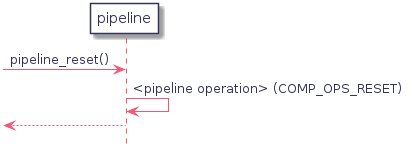

The diagram above was rendered by PlantUML. Its source (embedded in the PNG):
@startuml
hidefootbox
skinparam componentStyle uml2

skinparam defaultFontColor	#33335b

skinparam rectangle {
	color		#d6d6de
	backgroundColor	#ffffff
}

skinparam component {
	backgroundColor	#ffffff
	borderColor	#33335b
	arrowColor	#f05772
}

skinparam interface {
	backgroundColor	#ffffff
	borderColor	#f05772
}

skinparam class {
	backgroundColor	#ffffff
	borderColor	#33335b
	arrowColor	#f05772
}
skinparam stereotypeCBackgroundColor	#6fccdd

skinparam sequence {
	arrowColor		#4a4a86
	lifeLineBorderColor	#f05772
	groupBorderColor	#a1a1ca
	boxBorderColor		#a1a1ca
	dividerBorderColor	#d6d6de
	dividerBorderThickness	1
}
skinparam participant {
	borderColor		#33335b
	backgroundColor		#ffffff
}
skinparam actor {
	borderColor		#33335b
	backgroundColor		#ffffff
}

skinparam state {
	borderColor		#33335b
	backgroundColor		#ffffff
}

skinparam node {
	backgroundColor		#ffffff
}

skinparam note {
	backgroundColor 	#f6ed80
	borderColor		#d6d6de
}

skinparam activity {
	borderColor		#33335b
	backgroundColor		#ffffff
}

skinparam activityDiamond {
	borderColor		#33335b
	backgroundColor		#ffffff
}

skinparam arrowColor	#f05772
skinparam maxMessageSize 400
skinparam BoxPadding 4
participant "pipeline" as ppl

-> ppl : pipeline_reset()
   ppl -> ppl : <pipeline operation> (COMP_OPS_RESET)
<-- ppl

@enduml